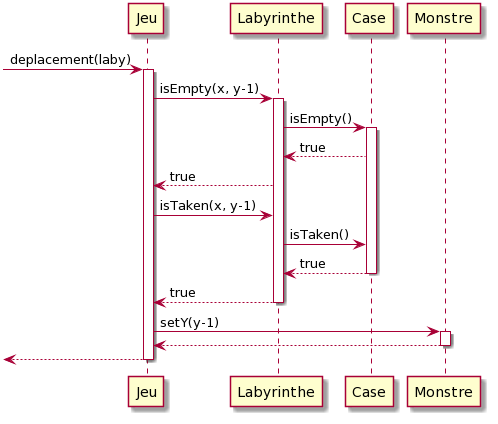

The diagram above was rendered by PlantUML. Its source (embedded in the PNG):
@startuml
-> Jeu : deplacement(laby)
activate Jeu

Jeu -> Labyrinthe : isEmpty(x, y-1)
activate Labyrinthe
Labyrinthe -> Case : isEmpty()
activate Case
Labyrinthe <-- Case : true
Labyrinthe --> Jeu : true
Jeu -> Labyrinthe : isTaken(x, y-1)
Labyrinthe -> Case : isTaken()
Labyrinthe <-- Case : true
deactivate Case
Labyrinthe --> Jeu : true
deactivate Labyrinthe
Jeu -> Monstre : setY(y-1)
activate Monstre
Monstre --> Jeu
deactivate Monstre
<-- Jeu
deactivate Jeu
@enduml